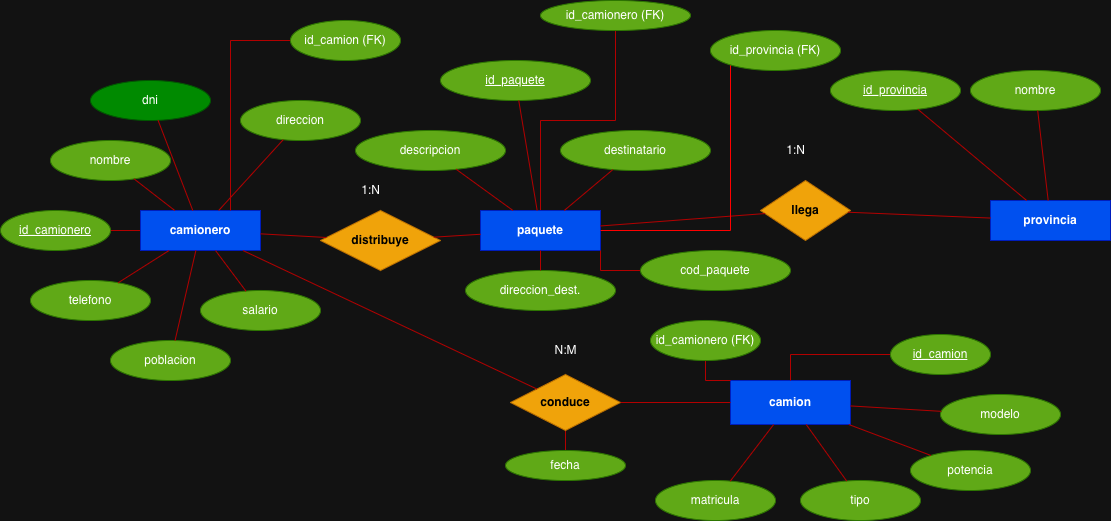

The diagram above was exported from draw.io. Its source (the exported page's mxGraphModel, read from the mxfile embedded in the PNG):
<mxGraphModel dx="2115" dy="656" grid="1" gridSize="10" guides="1" tooltips="1" connect="1" arrows="1" fold="1" page="1" pageScale="1" pageWidth="1169" pageHeight="827" math="0" shadow="0">
  <root>
    <mxCell id="0" />
    <mxCell id="1" parent="0" />
    <mxCell id="wtZfU68AmDtf_cf2q_q6-3" style="edgeStyle=orthogonalEdgeStyle;rounded=0;orthogonalLoop=1;jettySize=auto;html=1;exitX=0;exitY=0.5;exitDx=0;exitDy=0;entryX=1;entryY=0.5;entryDx=0;entryDy=0;endArrow=none;endFill=0;fillColor=#e51400;strokeColor=#B20000;" parent="1" source="E1" target="wtZfU68AmDtf_cf2q_q6-2" edge="1">
      <mxGeometry relative="1" as="geometry" />
    </mxCell>
    <mxCell id="E1" value="camionero" style="shape=rectangle;whiteSpace=wrap;html=1;rounded=0;fillColor=#0050ef;strokeColor=#001DBC;fontStyle=1;fontColor=#ffffff;" parent="1" vertex="1">
      <mxGeometry x="120" y="250" width="120" height="40" as="geometry" />
    </mxCell>
    <mxCell id="Zffqqalz2ZwR-axO-kkC-2" style="edgeStyle=orthogonalEdgeStyle;rounded=0;orthogonalLoop=1;jettySize=auto;html=1;endArrow=none;endFill=0;fillColor=#e51400;strokeColor=#B20000;" parent="1" source="E2" target="Zffqqalz2ZwR-axO-kkC-1" edge="1">
      <mxGeometry relative="1" as="geometry" />
    </mxCell>
    <mxCell id="E2" value="paquete" style="shape=rectangle;whiteSpace=wrap;html=1;rounded=0;fillColor=#0050ef;strokeColor=#001DBC;fontStyle=1;fontColor=#ffffff;" parent="1" vertex="1">
      <mxGeometry x="460" y="250" width="120" height="40" as="geometry" />
    </mxCell>
    <mxCell id="E3" value="provincia" style="shape=rectangle;whiteSpace=wrap;html=1;rounded=0;fillColor=#0050ef;strokeColor=#001DBC;fontStyle=1;fontColor=#ffffff;" parent="1" vertex="1">
      <mxGeometry x="970" y="240" width="120" height="40" as="geometry" />
    </mxCell>
    <mxCell id="E4" value="camion" style="shape=rectangle;whiteSpace=wrap;html=1;rounded=0;fillColor=#0050ef;strokeColor=#001DBC;fontStyle=1;fontColor=#ffffff;" parent="1" vertex="1">
      <mxGeometry x="710" y="420" width="120" height="44" as="geometry" />
    </mxCell>
    <mxCell id="A1" value="dni" style="ellipse;whiteSpace=wrap;html=1;strokeColor=#005700;fillColor=#008a00;fontColor=#ffffff;" parent="1" vertex="1">
      <mxGeometry x="70" y="120" width="120" height="40" as="geometry" />
    </mxCell>
    <mxCell id="A1_e" value="" style="endArrow=none;strokeColor=#B20000;fillColor=#e51400;" parent="1" source="A1" target="E1" edge="1">
      <mxGeometry width="120" height="60" relative="1" as="geometry" />
    </mxCell>
    <mxCell id="A2" value="nombre" style="ellipse;whiteSpace=wrap;html=1;strokeColor=#2D7600;fillColor=#60a917;fontColor=#ffffff;" parent="1" vertex="1">
      <mxGeometry x="30" y="180" width="120" height="40" as="geometry" />
    </mxCell>
    <mxCell id="A2_e" value="" style="endArrow=none;strokeColor=#B20000;fillColor=#e51400;" parent="1" source="A2" target="E1" edge="1">
      <mxGeometry width="120" height="60" relative="1" as="geometry" />
    </mxCell>
    <mxCell id="A3" value="telefono" style="ellipse;whiteSpace=wrap;html=1;strokeColor=#2D7600;fillColor=#60a917;fontColor=#ffffff;" parent="1" vertex="1">
      <mxGeometry x="10" y="320" width="120" height="40" as="geometry" />
    </mxCell>
    <mxCell id="A3_e" value="" style="endArrow=none;strokeColor=#B20000;fillColor=#e51400;" parent="1" source="A3" target="E1" edge="1">
      <mxGeometry width="120" height="60" relative="1" as="geometry" />
    </mxCell>
    <mxCell id="A4" value="direccion" style="ellipse;whiteSpace=wrap;html=1;strokeColor=#2D7600;fillColor=#60a917;fontColor=#ffffff;" parent="1" vertex="1">
      <mxGeometry x="220" y="140" width="120" height="40" as="geometry" />
    </mxCell>
    <mxCell id="A4_e" value="" style="endArrow=none;strokeColor=#B20000;fillColor=#e51400;" parent="1" source="A4" target="E1" edge="1">
      <mxGeometry width="120" height="60" relative="1" as="geometry" />
    </mxCell>
    <mxCell id="A5" value="salario" style="ellipse;whiteSpace=wrap;html=1;strokeColor=#2D7600;fillColor=#60a917;fontColor=#ffffff;" parent="1" vertex="1">
      <mxGeometry x="180" y="330" width="120" height="40" as="geometry" />
    </mxCell>
    <mxCell id="A5_e" value="" style="endArrow=none;strokeColor=#B20000;fillColor=#e51400;" parent="1" source="A5" target="E1" edge="1">
      <mxGeometry width="120" height="60" relative="1" as="geometry" />
    </mxCell>
    <mxCell id="A6" value="poblacion" style="ellipse;whiteSpace=wrap;html=1;strokeColor=#2D7600;fillColor=#60a917;fontColor=#ffffff;" parent="1" vertex="1">
      <mxGeometry x="90" y="380" width="120" height="40" as="geometry" />
    </mxCell>
    <mxCell id="A6_e" value="" style="endArrow=none;strokeColor=#B20000;fillColor=#e51400;" parent="1" source="A6" target="E1" edge="1">
      <mxGeometry width="120" height="60" relative="1" as="geometry" />
    </mxCell>
    <mxCell id="B1" value="&lt;u&gt;id_paquete&lt;/u&gt;" style="ellipse;whiteSpace=wrap;html=1;strokeColor=#2D7600;fillColor=#60a917;fontColor=#ffffff;" parent="1" vertex="1">
      <mxGeometry x="420" y="100" width="150" height="40" as="geometry" />
    </mxCell>
    <mxCell id="B1_e" value="" style="endArrow=none;strokeColor=#B20000;fillColor=#e51400;" parent="1" source="B1" target="E2" edge="1">
      <mxGeometry width="120" height="60" relative="1" as="geometry" />
    </mxCell>
    <mxCell id="B2" value="descripcion" style="ellipse;whiteSpace=wrap;html=1;strokeColor=#2D7600;fillColor=#60a917;fontColor=#ffffff;" parent="1" vertex="1">
      <mxGeometry x="335" y="170" width="150" height="40" as="geometry" />
    </mxCell>
    <mxCell id="B2_e" value="" style="endArrow=none;strokeColor=#B20000;fillColor=#e51400;" parent="1" source="B2" target="E2" edge="1">
      <mxGeometry width="120" height="60" relative="1" as="geometry" />
    </mxCell>
    <mxCell id="B3" value="destinatario" style="ellipse;whiteSpace=wrap;html=1;strokeColor=#2D7600;fillColor=#60a917;fontColor=#ffffff;" parent="1" vertex="1">
      <mxGeometry x="540" y="170" width="150" height="40" as="geometry" />
    </mxCell>
    <mxCell id="B3_e" value="" style="endArrow=none;strokeColor=#B20000;fillColor=#e51400;" parent="1" source="B3" target="E2" edge="1">
      <mxGeometry width="120" height="60" relative="1" as="geometry" />
    </mxCell>
    <mxCell id="B4" value="direccion_dest." style="ellipse;whiteSpace=wrap;html=1;strokeColor=#2D7600;fillColor=#60a917;fontColor=#ffffff;" parent="1" vertex="1">
      <mxGeometry x="445" y="310" width="150" height="40" as="geometry" />
    </mxCell>
    <mxCell id="B4_e" value="" style="endArrow=none;strokeColor=#B20000;fillColor=#e51400;" parent="1" source="B4" target="E2" edge="1">
      <mxGeometry width="120" height="60" relative="1" as="geometry" />
    </mxCell>
    <mxCell id="C1" value="&lt;u&gt;id_provincia&lt;/u&gt;" style="ellipse;whiteSpace=wrap;html=1;strokeColor=#2D7600;fillColor=#60a917;fontColor=#ffffff;" parent="1" vertex="1">
      <mxGeometry x="810" y="110" width="130" height="40" as="geometry" />
    </mxCell>
    <mxCell id="C1_e" value="" style="endArrow=none;strokeColor=#B20000;fillColor=#e51400;" parent="1" source="C1" target="E3" edge="1">
      <mxGeometry width="120" height="60" relative="1" as="geometry" />
    </mxCell>
    <mxCell id="C2" value="nombre" style="ellipse;whiteSpace=wrap;html=1;strokeColor=#2D7600;fillColor=#60a917;fontColor=#ffffff;" parent="1" vertex="1">
      <mxGeometry x="950" y="110" width="130" height="40" as="geometry" />
    </mxCell>
    <mxCell id="C2_e" value="" style="endArrow=none;strokeColor=#B20000;fillColor=#e51400;" parent="1" source="C2" target="E3" edge="1">
      <mxGeometry width="120" height="60" relative="1" as="geometry" />
    </mxCell>
    <mxCell id="D1" value="matricula" style="ellipse;whiteSpace=wrap;html=1;strokeColor=#2D7600;fillColor=#60a917;fontColor=#ffffff;" parent="1" vertex="1">
      <mxGeometry x="635" y="520" width="120" height="40" as="geometry" />
    </mxCell>
    <mxCell id="D1_e" value="" style="endArrow=none;strokeColor=#B20000;fillColor=#e51400;" parent="1" source="D1" target="E4" edge="1">
      <mxGeometry width="120" height="60" relative="1" as="geometry" />
    </mxCell>
    <mxCell id="D2" value="modelo" style="ellipse;whiteSpace=wrap;html=1;strokeColor=#2D7600;fillColor=#60a917;fontColor=#ffffff;" parent="1" vertex="1">
      <mxGeometry x="920" y="434" width="120" height="40" as="geometry" />
    </mxCell>
    <mxCell id="D2_e" value="" style="endArrow=none;strokeColor=#B20000;fillColor=#e51400;" parent="1" source="D2" target="E4" edge="1">
      <mxGeometry width="120" height="60" relative="1" as="geometry" />
    </mxCell>
    <mxCell id="D3" value="tipo" style="ellipse;whiteSpace=wrap;html=1;strokeColor=#2D7600;fillColor=#60a917;fontColor=#ffffff;" parent="1" vertex="1">
      <mxGeometry x="780" y="520" width="120" height="40" as="geometry" />
    </mxCell>
    <mxCell id="D3_e" value="" style="endArrow=none;strokeColor=#B20000;fillColor=#e51400;" parent="1" source="D3" target="E4" edge="1">
      <mxGeometry width="120" height="60" relative="1" as="geometry" />
    </mxCell>
    <mxCell id="D4" value="potencia" style="ellipse;whiteSpace=wrap;html=1;strokeColor=#2D7600;fillColor=#60a917;fontColor=#ffffff;" parent="1" vertex="1">
      <mxGeometry x="890" y="490" width="120" height="40" as="geometry" />
    </mxCell>
    <mxCell id="D4_e" value="" style="endArrow=none;strokeColor=#B20000;fillColor=#e51400;" parent="1" source="D4" target="E4" edge="1">
      <mxGeometry width="120" height="60" relative="1" as="geometry" />
    </mxCell>
    <mxCell id="R1" value="distribuye" style="rhombus;whiteSpace=wrap;html=1;strokeColor=#BD7000;fillColor=#f0a30a;fontStyle=1;fontColor=#000000;" parent="1" vertex="1">
      <mxGeometry x="300" y="250" width="120" height="60" as="geometry" />
    </mxCell>
    <mxCell id="R2" value="llega" style="rhombus;whiteSpace=wrap;html=1;strokeColor=#BD7000;fillColor=#f0a30a;fontStyle=1;fontColor=#000000;" parent="1" vertex="1">
      <mxGeometry x="740" y="220" width="90" height="60" as="geometry" />
    </mxCell>
    <mxCell id="MdWQQznDXqwp1pnhD-Ol-11" style="edgeStyle=orthogonalEdgeStyle;shape=connector;rounded=0;orthogonalLoop=1;jettySize=auto;html=1;entryX=0.5;entryY=0;entryDx=0;entryDy=0;strokeColor=#B20000;align=center;verticalAlign=middle;fontFamily=Helvetica;fontSize=11;fontColor=default;labelBackgroundColor=default;endArrow=none;endFill=0;fillColor=#e51400;" parent="1" source="R3" target="MdWQQznDXqwp1pnhD-Ol-10" edge="1">
      <mxGeometry relative="1" as="geometry" />
    </mxCell>
    <mxCell id="R3" value="conduce" style="rhombus;whiteSpace=wrap;html=1;strokeColor=#BD7000;fillColor=#f0a30a;fontStyle=1;fontColor=#000000;" parent="1" vertex="1">
      <mxGeometry x="490" y="414" width="110" height="56" as="geometry" />
    </mxCell>
    <mxCell id="e1" value="" style="endArrow=none;strokeColor=#B20000;fillColor=#e51400;" parent="1" source="E1" target="R1" edge="1">
      <mxGeometry width="120" height="60" relative="1" as="geometry" />
    </mxCell>
    <mxCell id="e2" value="" style="endArrow=none;strokeColor=#B20000;fillColor=#e51400;" parent="1" source="R1" target="E2" edge="1">
      <mxGeometry width="120" height="60" relative="1" as="geometry" />
    </mxCell>
    <mxCell id="e3" value="" style="endArrow=none;strokeColor=#B20000;fillColor=#e51400;" parent="1" source="E2" target="R2" edge="1">
      <mxGeometry width="120" height="60" relative="1" as="geometry" />
    </mxCell>
    <mxCell id="e4" value="" style="endArrow=none;strokeColor=#B20000;fillColor=#e51400;" parent="1" source="R2" target="E3" edge="1">
      <mxGeometry width="120" height="60" relative="1" as="geometry" />
    </mxCell>
    <mxCell id="e5" value="" style="endArrow=none;strokeColor=#B20000;fillColor=#e51400;" parent="1" source="E1" target="R3" edge="1">
      <mxGeometry width="120" height="60" relative="1" as="geometry" />
    </mxCell>
    <mxCell id="e6" value="" style="endArrow=none;strokeColor=#B20000;fillColor=#e51400;" parent="1" source="R3" target="E4" edge="1">
      <mxGeometry width="120" height="60" relative="1" as="geometry" />
    </mxCell>
    <mxCell id="t1" value="1:N" style="text;html=1;align=center;verticalAlign=middle;resizable=0;points=[];fontSize=12;" parent="1" vertex="1">
      <mxGeometry x="330" y="220" width="40" height="20" as="geometry" />
    </mxCell>
    <mxCell id="t3" value="1:N" style="text;html=1;align=center;verticalAlign=middle;resizable=0;points=[];fontSize=12;" parent="1" vertex="1">
      <mxGeometry x="755" y="180" width="40" height="20" as="geometry" />
    </mxCell>
    <mxCell id="wtZfU68AmDtf_cf2q_q6-2" value="&lt;u&gt;id_camionero&lt;/u&gt;" style="ellipse;whiteSpace=wrap;html=1;strokeColor=#2D7600;fillColor=#60a917;fontColor=#ffffff;" parent="1" vertex="1">
      <mxGeometry x="-20" y="250" width="110" height="40" as="geometry" />
    </mxCell>
    <mxCell id="wtZfU68AmDtf_cf2q_q6-6" style="edgeStyle=orthogonalEdgeStyle;rounded=0;orthogonalLoop=1;jettySize=auto;html=1;fillColor=#e51400;strokeColor=#B20000;endArrow=none;endFill=0;" parent="1" source="wtZfU68AmDtf_cf2q_q6-4" target="E4" edge="1">
      <mxGeometry relative="1" as="geometry" />
    </mxCell>
    <mxCell id="wtZfU68AmDtf_cf2q_q6-4" value="&lt;u&gt;id_camion&lt;/u&gt;" style="ellipse;whiteSpace=wrap;html=1;strokeColor=#2D7600;fillColor=#60a917;fontColor=#ffffff;" parent="1" vertex="1">
      <mxGeometry x="870" y="374" width="100" height="40" as="geometry" />
    </mxCell>
    <mxCell id="wtZfU68AmDtf_cf2q_q6-7" value="N:M" style="text;html=1;align=center;verticalAlign=middle;resizable=0;points=[];fontSize=12;" parent="1" vertex="1">
      <mxGeometry x="525" y="380" width="40" height="20" as="geometry" />
    </mxCell>
    <mxCell id="MdWQQznDXqwp1pnhD-Ol-2" style="edgeStyle=orthogonalEdgeStyle;rounded=0;orthogonalLoop=1;jettySize=auto;html=1;entryX=1;entryY=1;entryDx=0;entryDy=0;fillColor=#e51400;strokeColor=#B20000;endArrow=none;endFill=0;" parent="1" source="MdWQQznDXqwp1pnhD-Ol-1" target="E2" edge="1">
      <mxGeometry relative="1" as="geometry" />
    </mxCell>
    <mxCell id="MdWQQznDXqwp1pnhD-Ol-1" value="cod_paquete" style="ellipse;whiteSpace=wrap;html=1;strokeColor=#2D7600;fillColor=#60a917;fontColor=#ffffff;" parent="1" vertex="1">
      <mxGeometry x="620" y="290" width="150" height="40" as="geometry" />
    </mxCell>
    <mxCell id="MdWQQznDXqwp1pnhD-Ol-7" style="edgeStyle=orthogonalEdgeStyle;rounded=0;orthogonalLoop=1;jettySize=auto;html=1;entryX=0;entryY=0;entryDx=0;entryDy=0;fillColor=#e51400;strokeColor=#B20000;endArrow=none;endFill=0;" parent="1" source="MdWQQznDXqwp1pnhD-Ol-5" target="E4" edge="1">
      <mxGeometry relative="1" as="geometry" />
    </mxCell>
    <mxCell id="MdWQQznDXqwp1pnhD-Ol-5" value="id_camionero (FK)" style="ellipse;whiteSpace=wrap;html=1;strokeColor=#2D7600;fillColor=#60a917;fontColor=#ffffff;" parent="1" vertex="1">
      <mxGeometry x="630" y="360" width="110" height="40" as="geometry" />
    </mxCell>
    <mxCell id="MdWQQznDXqwp1pnhD-Ol-9" style="edgeStyle=orthogonalEdgeStyle;rounded=0;orthogonalLoop=1;jettySize=auto;html=1;entryX=0.75;entryY=0;entryDx=0;entryDy=0;fillColor=#e51400;strokeColor=#B20000;endArrow=none;endFill=0;" parent="1" source="MdWQQznDXqwp1pnhD-Ol-8" target="E1" edge="1">
      <mxGeometry relative="1" as="geometry" />
    </mxCell>
    <mxCell id="MdWQQznDXqwp1pnhD-Ol-8" value="id_camion (FK)" style="ellipse;whiteSpace=wrap;html=1;strokeColor=#2D7600;fillColor=#60a917;fontColor=#ffffff;" parent="1" vertex="1">
      <mxGeometry x="270" y="60" width="110" height="40" as="geometry" />
    </mxCell>
    <mxCell id="MdWQQznDXqwp1pnhD-Ol-10" value="fecha" style="ellipse;whiteSpace=wrap;html=1;strokeColor=#2D7600;fillColor=#60a917;fontColor=#ffffff;" parent="1" vertex="1">
      <mxGeometry x="485" y="490" width="120" height="30" as="geometry" />
    </mxCell>
    <mxCell id="MdWQQznDXqwp1pnhD-Ol-26" style="edgeStyle=orthogonalEdgeStyle;shape=connector;rounded=0;orthogonalLoop=1;jettySize=auto;html=1;exitX=0.5;exitY=1;exitDx=0;exitDy=0;strokeColor=#B20000;align=center;verticalAlign=middle;fontFamily=Helvetica;fontSize=11;fontColor=default;labelBackgroundColor=default;endArrow=none;endFill=0;fillColor=#e51400;" parent="1" edge="1">
      <mxGeometry relative="1" as="geometry">
        <mxPoint x="940" y="260" as="sourcePoint" />
        <mxPoint x="940" y="260" as="targetPoint" />
      </mxGeometry>
    </mxCell>
    <mxCell id="Zffqqalz2ZwR-axO-kkC-1" value="id_camionero (FK)" style="ellipse;whiteSpace=wrap;html=1;strokeColor=#2D7600;fillColor=#60a917;fontColor=#ffffff;" parent="1" vertex="1">
      <mxGeometry x="520" y="40" width="150" height="30" as="geometry" />
    </mxCell>
    <mxCell id="RqLuBfskMe9x1fhR9yY1-2" style="edgeStyle=orthogonalEdgeStyle;rounded=0;orthogonalLoop=1;jettySize=auto;html=1;strokeColor=#FF0000;endArrow=none;endFill=0;" edge="1" parent="1" source="RqLuBfskMe9x1fhR9yY1-1" target="E2">
      <mxGeometry relative="1" as="geometry">
        <Array as="points">
          <mxPoint x="710" y="270" />
        </Array>
      </mxGeometry>
    </mxCell>
    <mxCell id="RqLuBfskMe9x1fhR9yY1-1" value="id_provincia (FK)" style="ellipse;whiteSpace=wrap;html=1;strokeColor=#2D7600;fillColor=#60a917;fontColor=#ffffff;" vertex="1" parent="1">
      <mxGeometry x="690" y="70" width="130" height="40" as="geometry" />
    </mxCell>
  </root>
</mxGraphModel>